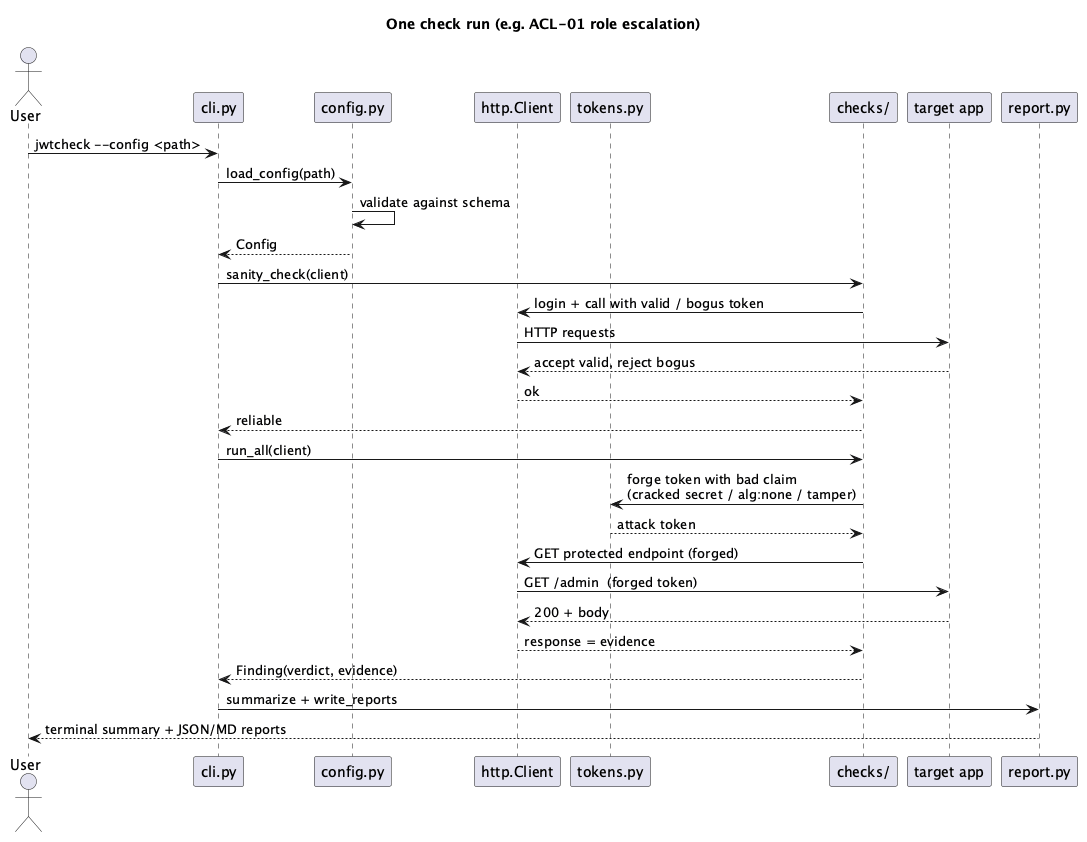

The diagram above was rendered by PlantUML. Its source (embedded in the PNG):
@startuml jwtcheck-sequence
title One check run (e.g. ACL-01 role escalation)

skinparam shadowing false
actor User
participant "cli.py" as CLI
participant "config.py" as CFG
participant "http.Client" as HTTP
participant "tokens.py" as TOK
participant "checks/" as CHK
participant "target app" as APP
participant "report.py" as REP

User -> CLI : jwtcheck --config <path>
CLI -> CFG : load_config(path)
CFG -> CFG : validate against schema
CFG --> CLI : Config

CLI -> CHK : sanity_check(client)
CHK -> HTTP : login + call with valid / bogus token
HTTP -> APP : HTTP requests
APP --> HTTP : accept valid, reject bogus
HTTP --> CHK : ok
CHK --> CLI : reliable

CLI -> CHK : run_all(client)
CHK -> TOK : forge token with bad claim\n(cracked secret / alg:none / tamper)
TOK --> CHK : attack token
CHK -> HTTP : GET protected endpoint (forged)
HTTP -> APP : GET /admin  (forged token)
APP --> HTTP : 200 + body
HTTP --> CHK : response = evidence
CHK --> CLI : Finding(verdict, evidence)

CLI -> REP : summarize + write_reports
REP --> User : terminal summary + JSON/MD reports

@enduml